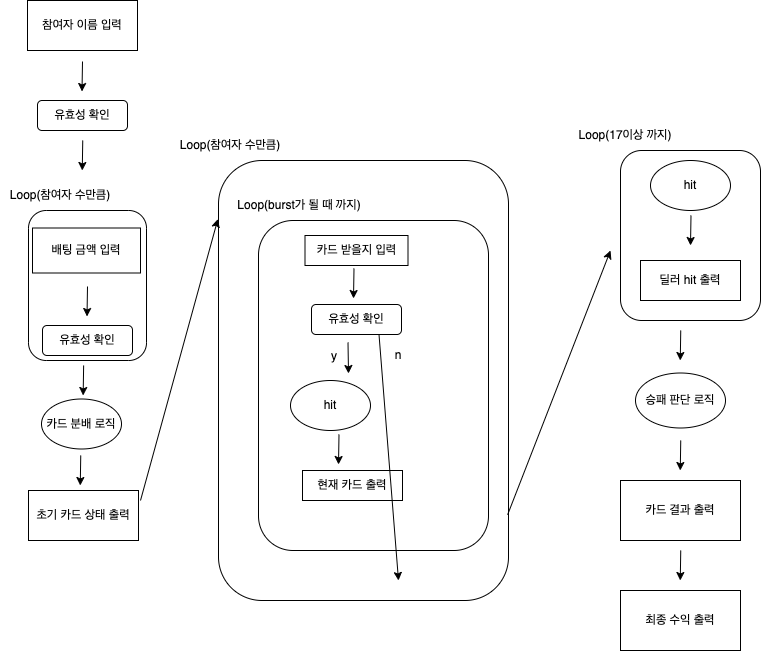

The diagram above was exported from draw.io. Its source (the exported page's mxGraphModel, read from the mxfile embedded in the PNG):
<mxGraphModel dx="1055" dy="1746" grid="1" gridSize="10" guides="1" tooltips="1" connect="1" arrows="1" fold="1" page="1" pageScale="1" pageWidth="827" pageHeight="1169" math="0" shadow="0">
  <root>
    <mxCell id="0" />
    <mxCell id="1" parent="0" />
    <mxCell id="HV42RUffRtUytysBDjyA-13" value="" style="rounded=1;whiteSpace=wrap;html=1;" vertex="1" parent="1">
      <mxGeometry x="28" y="120" width="118" height="150" as="geometry" />
    </mxCell>
    <mxCell id="SNVaB0ZT6sM0OlZQJXmF-1" value="참여자 이름 입력" style="rounded=0;whiteSpace=wrap;html=1;" parent="1" vertex="1">
      <mxGeometry x="27" y="-90" width="110" height="50" as="geometry" />
    </mxCell>
    <mxCell id="SNVaB0ZT6sM0OlZQJXmF-2" value="" style="endArrow=classic;html=1;rounded=0;" parent="1" edge="1">
      <mxGeometry width="50" height="50" relative="1" as="geometry">
        <mxPoint x="82" y="-29" as="sourcePoint" />
        <mxPoint x="81.5" y="1" as="targetPoint" />
      </mxGeometry>
    </mxCell>
    <mxCell id="SNVaB0ZT6sM0OlZQJXmF-3" value="유효성 확인" style="rounded=1;whiteSpace=wrap;html=1;" parent="1" vertex="1">
      <mxGeometry x="37" y="10" width="90" height="30" as="geometry" />
    </mxCell>
    <mxCell id="SNVaB0ZT6sM0OlZQJXmF-12" value="초기 카드 상태 출력" style="rounded=0;whiteSpace=wrap;html=1;" parent="1" vertex="1">
      <mxGeometry x="28" y="400" width="110" height="50" as="geometry" />
    </mxCell>
    <mxCell id="SNVaB0ZT6sM0OlZQJXmF-13" value="" style="endArrow=classic;html=1;rounded=0;" parent="1" edge="1">
      <mxGeometry width="50" height="50" relative="1" as="geometry">
        <mxPoint x="80.25" y="365" as="sourcePoint" />
        <mxPoint x="79.75" y="395" as="targetPoint" />
      </mxGeometry>
    </mxCell>
    <mxCell id="SNVaB0ZT6sM0OlZQJXmF-16" value="Loop(참여자 수만큼)" style="text;html=1;strokeColor=none;fillColor=none;align=center;verticalAlign=middle;whiteSpace=wrap;rounded=0;" parent="1" vertex="1">
      <mxGeometry x="170" y="40" width="120" height="30" as="geometry" />
    </mxCell>
    <mxCell id="SNVaB0ZT6sM0OlZQJXmF-17" value="" style="rounded=1;whiteSpace=wrap;html=1;" parent="1" vertex="1">
      <mxGeometry x="218" y="70" width="290" height="440" as="geometry" />
    </mxCell>
    <mxCell id="SNVaB0ZT6sM0OlZQJXmF-18" value="Loop(burst가 될 때 까지)" style="text;html=1;strokeColor=none;fillColor=none;align=center;verticalAlign=middle;whiteSpace=wrap;rounded=0;" parent="1" vertex="1">
      <mxGeometry x="234" y="100" width="130" height="30" as="geometry" />
    </mxCell>
    <mxCell id="SNVaB0ZT6sM0OlZQJXmF-19" value="" style="rounded=1;whiteSpace=wrap;html=1;" parent="1" vertex="1">
      <mxGeometry x="258" y="130" width="230" height="330" as="geometry" />
    </mxCell>
    <mxCell id="SNVaB0ZT6sM0OlZQJXmF-20" value="카드 받을지 입력" style="rounded=0;whiteSpace=wrap;html=1;" parent="1" vertex="1">
      <mxGeometry x="304.5" y="145" width="103" height="30" as="geometry" />
    </mxCell>
    <mxCell id="SNVaB0ZT6sM0OlZQJXmF-21" value="" style="endArrow=classic;html=1;rounded=0;" parent="1" edge="1">
      <mxGeometry width="50" height="50" relative="1" as="geometry">
        <mxPoint x="353.5" y="178" as="sourcePoint" />
        <mxPoint x="353" y="208" as="targetPoint" />
      </mxGeometry>
    </mxCell>
    <mxCell id="SNVaB0ZT6sM0OlZQJXmF-22" value="유효성 확인" style="rounded=1;whiteSpace=wrap;html=1;" parent="1" vertex="1">
      <mxGeometry x="311" y="214" width="90" height="30" as="geometry" />
    </mxCell>
    <mxCell id="SNVaB0ZT6sM0OlZQJXmF-26" value="" style="endArrow=classic;html=1;rounded=0;" parent="1" edge="1">
      <mxGeometry width="50" height="50" relative="1" as="geometry">
        <mxPoint x="347.5" y="252" as="sourcePoint" />
        <mxPoint x="348" y="283" as="targetPoint" />
      </mxGeometry>
    </mxCell>
    <mxCell id="SNVaB0ZT6sM0OlZQJXmF-27" value="y" style="text;html=1;strokeColor=none;fillColor=none;align=center;verticalAlign=middle;whiteSpace=wrap;rounded=0;" parent="1" vertex="1">
      <mxGeometry x="304" y="251" width="60" height="30" as="geometry" />
    </mxCell>
    <mxCell id="SNVaB0ZT6sM0OlZQJXmF-30" value="현재 카드 출력" style="rounded=0;whiteSpace=wrap;html=1;" parent="1" vertex="1">
      <mxGeometry x="302" y="380" width="100" height="30" as="geometry" />
    </mxCell>
    <mxCell id="SNVaB0ZT6sM0OlZQJXmF-33" value="hit" style="ellipse;whiteSpace=wrap;html=1;" parent="1" vertex="1">
      <mxGeometry x="290" y="290" width="80" height="50" as="geometry" />
    </mxCell>
    <mxCell id="SNVaB0ZT6sM0OlZQJXmF-38" value="" style="endArrow=classic;html=1;rounded=0;exitX=0.75;exitY=1;exitDx=0;exitDy=0;" parent="1" source="SNVaB0ZT6sM0OlZQJXmF-22" edge="1">
      <mxGeometry width="50" height="50" relative="1" as="geometry">
        <mxPoint x="418" y="340" as="sourcePoint" />
        <mxPoint x="398" y="490" as="targetPoint" />
      </mxGeometry>
    </mxCell>
    <mxCell id="SNVaB0ZT6sM0OlZQJXmF-39" value="" style="endArrow=classic;html=1;rounded=0;" parent="1" edge="1">
      <mxGeometry width="50" height="50" relative="1" as="geometry">
        <mxPoint x="338.5" y="344" as="sourcePoint" />
        <mxPoint x="338" y="374" as="targetPoint" />
      </mxGeometry>
    </mxCell>
    <mxCell id="SNVaB0ZT6sM0OlZQJXmF-40" value="n" style="text;html=1;strokeColor=none;fillColor=none;align=center;verticalAlign=middle;whiteSpace=wrap;rounded=0;" parent="1" vertex="1">
      <mxGeometry x="368" y="250" width="60" height="30" as="geometry" />
    </mxCell>
    <mxCell id="SNVaB0ZT6sM0OlZQJXmF-41" value="" style="rounded=1;whiteSpace=wrap;html=1;" parent="1" vertex="1">
      <mxGeometry x="620" y="60" width="140" height="170" as="geometry" />
    </mxCell>
    <mxCell id="SNVaB0ZT6sM0OlZQJXmF-43" value="Loop(17이상 까지)" style="text;html=1;strokeColor=none;fillColor=none;align=center;verticalAlign=middle;whiteSpace=wrap;rounded=0;" parent="1" vertex="1">
      <mxGeometry x="560" y="30" width="130" height="30" as="geometry" />
    </mxCell>
    <mxCell id="SNVaB0ZT6sM0OlZQJXmF-44" value="딜러 hit 출력" style="rounded=0;whiteSpace=wrap;html=1;" parent="1" vertex="1">
      <mxGeometry x="640" y="170" width="100" height="40" as="geometry" />
    </mxCell>
    <mxCell id="SNVaB0ZT6sM0OlZQJXmF-45" value="hit" style="ellipse;whiteSpace=wrap;html=1;" parent="1" vertex="1">
      <mxGeometry x="650" y="70" width="80" height="50" as="geometry" />
    </mxCell>
    <mxCell id="SNVaB0ZT6sM0OlZQJXmF-47" value="" style="endArrow=classic;html=1;rounded=0;" parent="1" edge="1">
      <mxGeometry width="50" height="50" relative="1" as="geometry">
        <mxPoint x="690.5" y="125" as="sourcePoint" />
        <mxPoint x="690" y="155" as="targetPoint" />
      </mxGeometry>
    </mxCell>
    <mxCell id="SNVaB0ZT6sM0OlZQJXmF-48" value="카드 결과 출력" style="rounded=0;whiteSpace=wrap;html=1;" parent="1" vertex="1">
      <mxGeometry x="620" y="390" width="120" height="60" as="geometry" />
    </mxCell>
    <mxCell id="SNVaB0ZT6sM0OlZQJXmF-50" value="승패 판단 로직" style="ellipse;whiteSpace=wrap;html=1;" parent="1" vertex="1">
      <mxGeometry x="635" y="282.5" width="90" height="55" as="geometry" />
    </mxCell>
    <mxCell id="SNVaB0ZT6sM0OlZQJXmF-51" value="최종 수익 출력" style="rounded=0;whiteSpace=wrap;html=1;" parent="1" vertex="1">
      <mxGeometry x="620" y="500" width="120" height="60" as="geometry" />
    </mxCell>
    <mxCell id="SNVaB0ZT6sM0OlZQJXmF-52" value="" style="endArrow=classic;html=1;rounded=0;" parent="1" edge="1">
      <mxGeometry width="50" height="50" relative="1" as="geometry">
        <mxPoint x="680.25" y="240" as="sourcePoint" />
        <mxPoint x="679.75" y="270" as="targetPoint" />
      </mxGeometry>
    </mxCell>
    <mxCell id="SNVaB0ZT6sM0OlZQJXmF-53" value="" style="endArrow=classic;html=1;rounded=0;" parent="1" edge="1">
      <mxGeometry width="50" height="50" relative="1" as="geometry">
        <mxPoint x="680.25" y="350" as="sourcePoint" />
        <mxPoint x="679.75" y="380" as="targetPoint" />
      </mxGeometry>
    </mxCell>
    <mxCell id="SNVaB0ZT6sM0OlZQJXmF-54" value="" style="endArrow=classic;html=1;rounded=0;" parent="1" edge="1">
      <mxGeometry width="50" height="50" relative="1" as="geometry">
        <mxPoint x="680.25" y="460" as="sourcePoint" />
        <mxPoint x="679.75" y="490" as="targetPoint" />
      </mxGeometry>
    </mxCell>
    <mxCell id="SNVaB0ZT6sM0OlZQJXmF-55" value="카드 분배 로직" style="ellipse;whiteSpace=wrap;html=1;" parent="1" vertex="1">
      <mxGeometry x="41" y="308.5" width="80" height="50" as="geometry" />
    </mxCell>
    <mxCell id="SNVaB0ZT6sM0OlZQJXmF-56" value="" style="endArrow=classic;html=1;rounded=0;" parent="1" edge="1">
      <mxGeometry width="50" height="50" relative="1" as="geometry">
        <mxPoint x="82.25" y="50" as="sourcePoint" />
        <mxPoint x="81.75" y="80" as="targetPoint" />
      </mxGeometry>
    </mxCell>
    <mxCell id="SNVaB0ZT6sM0OlZQJXmF-57" value="" style="endArrow=classic;html=1;rounded=0;entryX=-0.002;entryY=0.133;entryDx=0;entryDy=0;entryPerimeter=0;" parent="1" target="SNVaB0ZT6sM0OlZQJXmF-17" edge="1">
      <mxGeometry width="50" height="50" relative="1" as="geometry">
        <mxPoint x="140" y="410" as="sourcePoint" />
        <mxPoint x="190" y="360" as="targetPoint" />
      </mxGeometry>
    </mxCell>
    <mxCell id="SNVaB0ZT6sM0OlZQJXmF-58" value="" style="endArrow=classic;html=1;rounded=0;exitX=0.997;exitY=0.805;exitDx=0;exitDy=0;exitPerimeter=0;" parent="1" source="SNVaB0ZT6sM0OlZQJXmF-17" edge="1">
      <mxGeometry width="50" height="50" relative="1" as="geometry">
        <mxPoint x="510" y="430" as="sourcePoint" />
        <mxPoint x="610" y="160" as="targetPoint" />
      </mxGeometry>
    </mxCell>
    <mxCell id="HV42RUffRtUytysBDjyA-9" value="배팅 금액 입력" style="rounded=0;whiteSpace=wrap;html=1;" vertex="1" parent="1">
      <mxGeometry x="32" y="137.5" width="108" height="45" as="geometry" />
    </mxCell>
    <mxCell id="HV42RUffRtUytysBDjyA-10" value="" style="endArrow=classic;html=1;rounded=0;" edge="1" parent="1">
      <mxGeometry width="50" height="50" relative="1" as="geometry">
        <mxPoint x="87" y="196" as="sourcePoint" />
        <mxPoint x="86.5" y="226" as="targetPoint" />
      </mxGeometry>
    </mxCell>
    <mxCell id="HV42RUffRtUytysBDjyA-11" value="유효성 확인" style="rounded=1;whiteSpace=wrap;html=1;" vertex="1" parent="1">
      <mxGeometry x="42" y="235" width="90" height="30" as="geometry" />
    </mxCell>
    <mxCell id="HV42RUffRtUytysBDjyA-12" value="" style="endArrow=classic;html=1;rounded=0;" edge="1" parent="1">
      <mxGeometry width="50" height="50" relative="1" as="geometry">
        <mxPoint x="83.14" y="275" as="sourcePoint" />
        <mxPoint x="82.64" y="305" as="targetPoint" />
      </mxGeometry>
    </mxCell>
    <mxCell id="HV42RUffRtUytysBDjyA-15" value="Loop(참여자 수만큼)" style="text;html=1;strokeColor=none;fillColor=none;align=center;verticalAlign=middle;whiteSpace=wrap;rounded=0;" vertex="1" parent="1">
      <mxGeometry y="90" width="120" height="30" as="geometry" />
    </mxCell>
  </root>
</mxGraphModel>